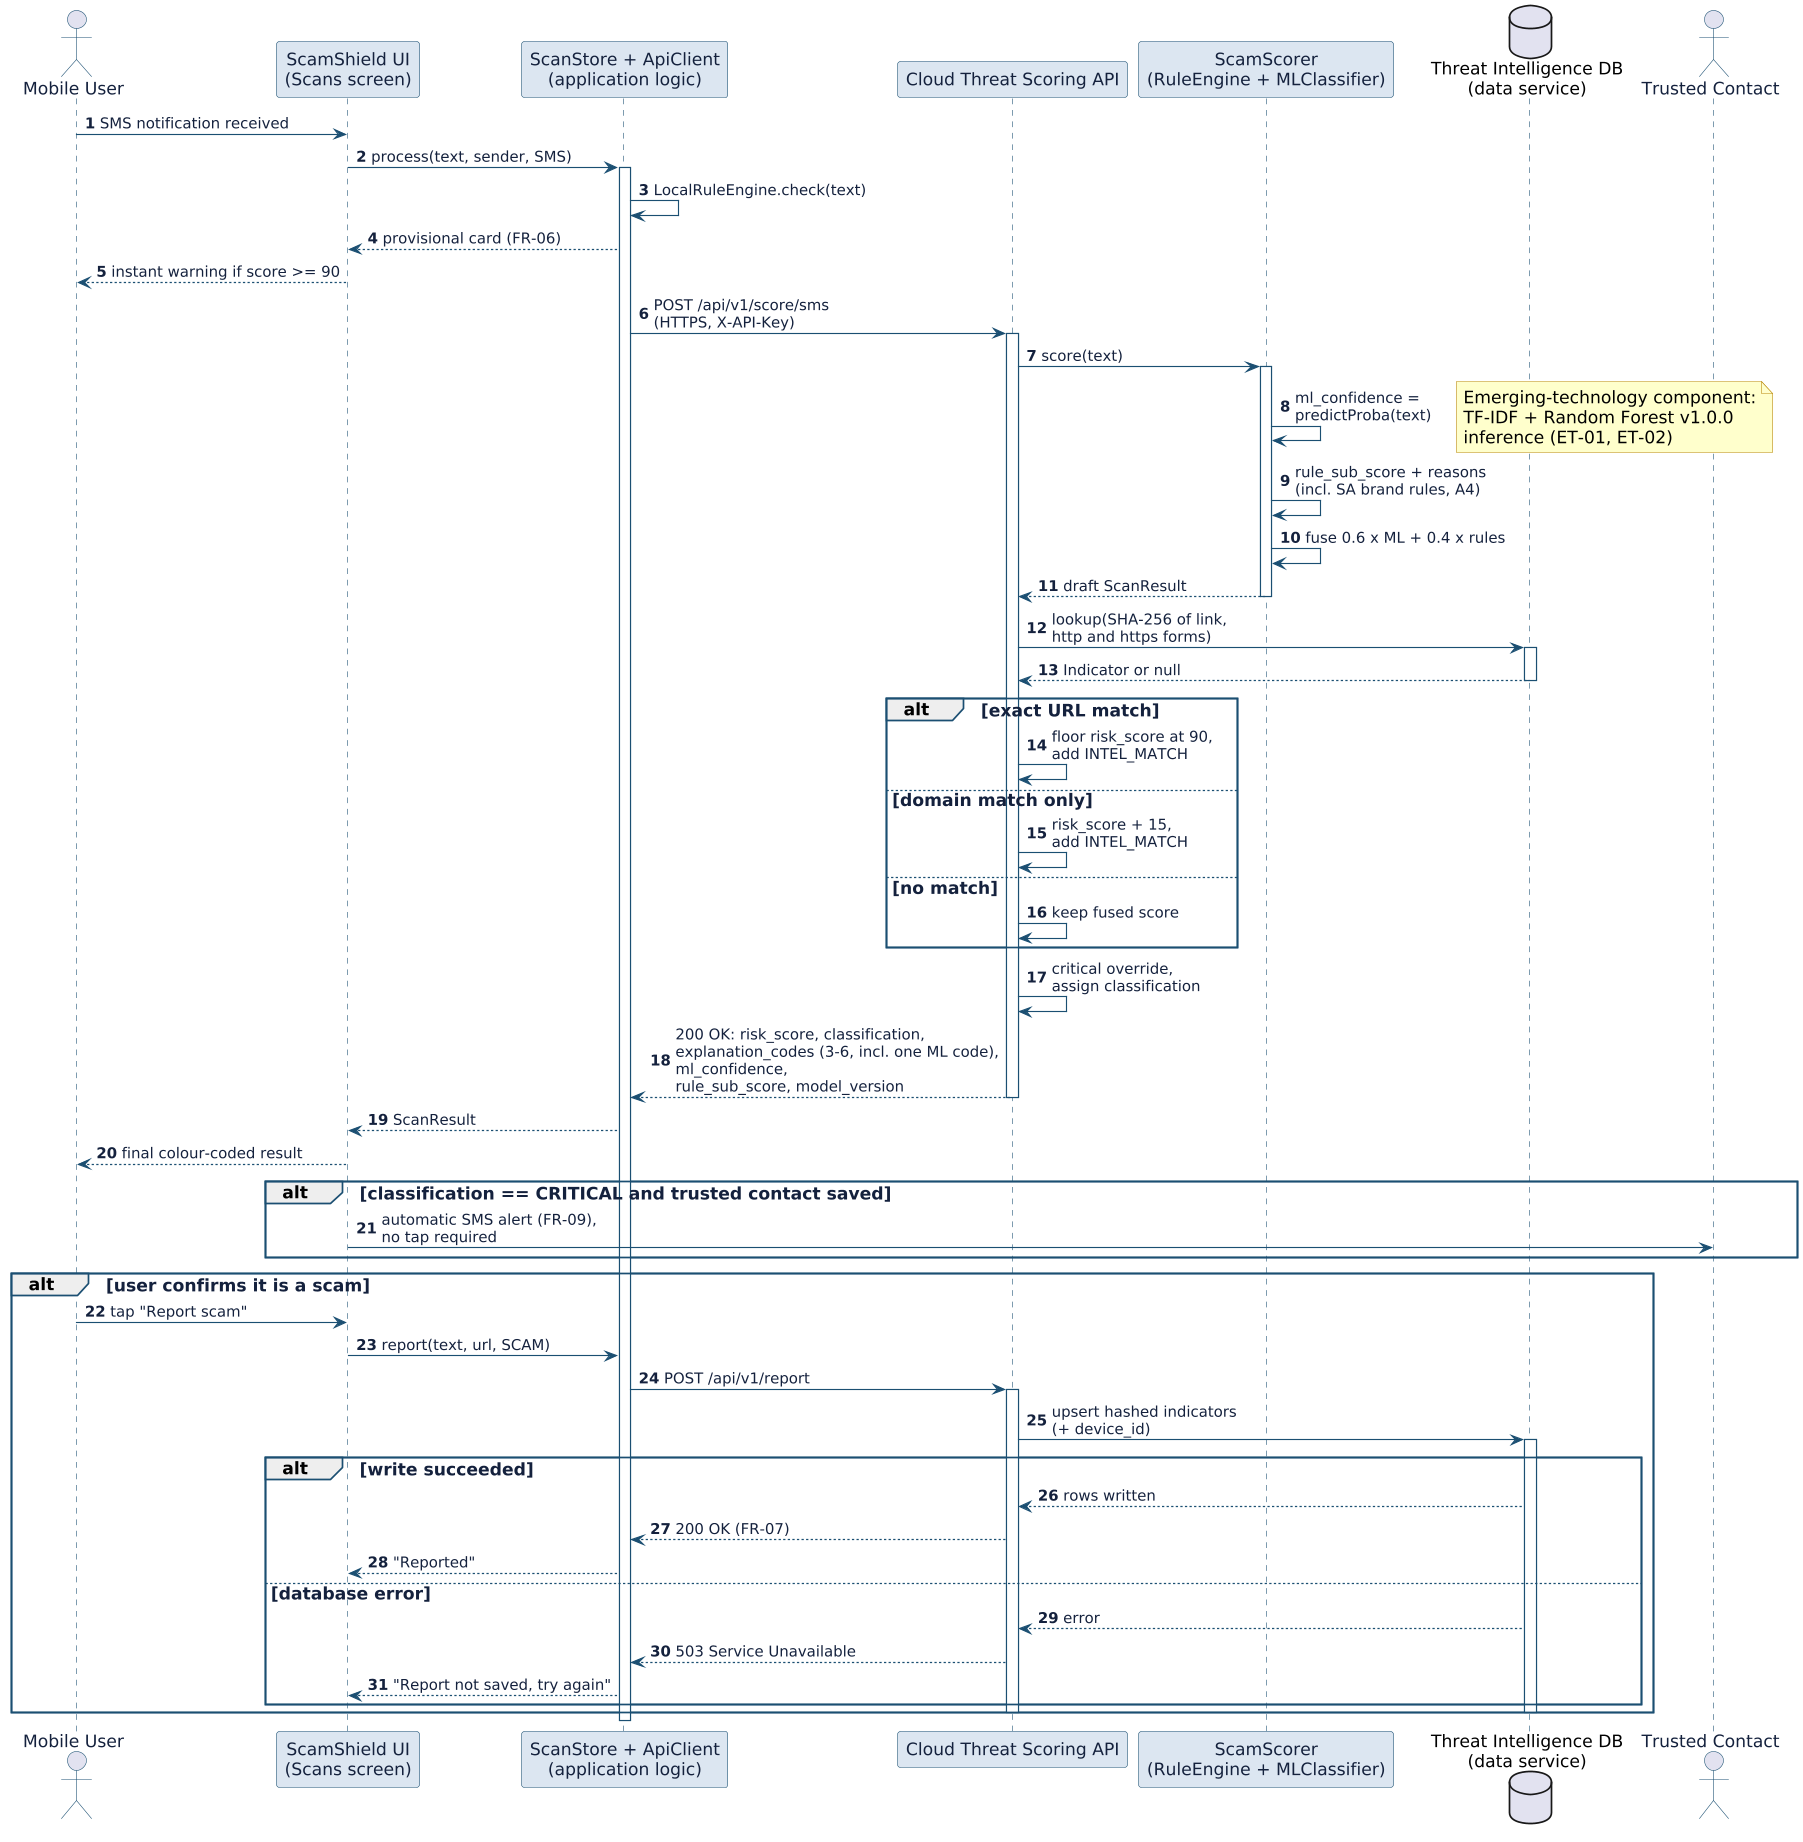

The diagram above was rendered by PlantUML. Its source (embedded in the PNG):
@startuml
skinparamlocked dpi 110
skinparam defaultFontSize 15
skinparam ArrowFontSize 13
skinparam backgroundColor white
skinparam SequenceParticipantBorderColor #1B4F72
skinparam SequenceParticipantBackgroundColor #DCE6F1
skinparam SequenceParticipantFontColor #14213D
skinparam SequenceActorBorderColor #1B4F72
skinparam SequenceActorFontColor #14213D
skinparam SequenceLifeLineBorderColor #1B4F72
skinparam SequenceArrowColor #1B4F72
skinparam SequenceArrowFontColor #14213D
skinparam SequenceGroupBorderColor #1B4F72
skinparam SequenceGroupFontColor #14213D
skinparam NoteBackgroundColor #FFFFCC
skinparam NoteBorderColor #B8860B
skinparam shadowing false

autonumber

actor "Mobile User" as user
participant "ScamShield UI\n(Scans screen)" as ui
participant "ScanStore + ApiClient\n(application logic)" as app
participant "Cloud Threat Scoring API" as api
participant "ScamScorer\n(RuleEngine + MLClassifier)" as scorer
database "Threat Intelligence DB\n(data service)" as db
actor "Trusted Contact" as contact

user -> ui : SMS notification received
ui -> app : process(text, sender, SMS)
activate app
app -> app : LocalRuleEngine.check(text)
app --> ui : provisional card (FR-06)
ui --> user : instant warning if score >= 90

app -> api : POST /api/v1/score/sms\n(HTTPS, X-API-Key)
activate api
api -> scorer : score(text)
activate scorer
scorer -> scorer : ml_confidence =\npredictProba(text)
note right
  Emerging-technology component:
  TF-IDF + Random Forest v1.0.0
  inference (ET-01, ET-02)
end note
scorer -> scorer : rule_sub_score + reasons\n(incl. SA brand rules, A4)
scorer -> scorer : fuse 0.6 x ML + 0.4 x rules
scorer --> api : draft ScanResult
deactivate scorer

api -> db : lookup(SHA-256 of link,\nhttp and https forms)
activate db
db --> api : Indicator or null
deactivate db

alt exact URL match
  api -> api : floor risk_score at 90,\nadd INTEL_MATCH
else domain match only
  api -> api : risk_score + 15,\nadd INTEL_MATCH
else no match
  api -> api : keep fused score
end
api -> api : critical override,\nassign classification

api --> app : 200 OK: risk_score, classification,\nexplanation_codes (3-6, incl. one ML code),\nml_confidence,\nrule_sub_score, model_version
deactivate api
app --> ui : ScanResult
ui --> user : final colour-coded result

alt classification == CRITICAL and trusted contact saved
  ui -> contact : automatic SMS alert (FR-09),\nno tap required
end

alt user confirms it is a scam
  user -> ui : tap "Report scam"
  ui -> app : report(text, url, SCAM)
  app -> api : POST /api/v1/report
  activate api
  api -> db : upsert hashed indicators\n(+ device_id)
  activate db
  alt write succeeded
    db --> api : rows written
    api --> app : 200 OK (FR-07)
    app --> ui : "Reported"
  else database error
    db --> api : error
    api --> app : 503 Service Unavailable
    app --> ui : "Report not saved, try again"
  end
  deactivate db
  deactivate api
end
deactivate app
@enduml